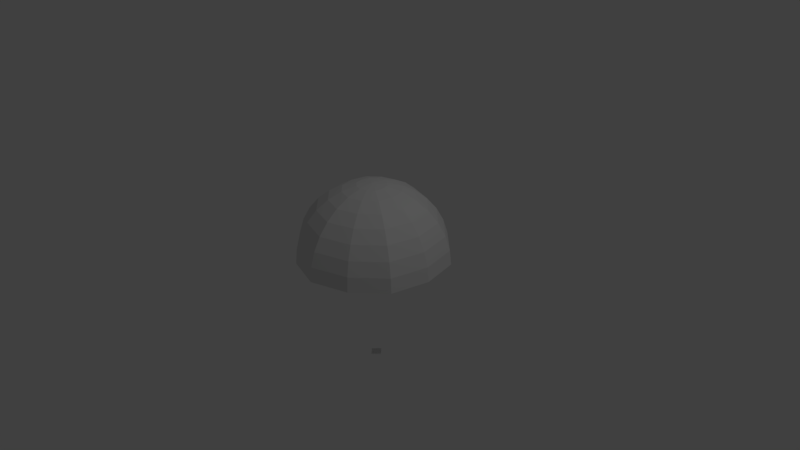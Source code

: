 # Source: parachute.animated.blend  (saved by Blender 2.77.0; exported with 4.5.12 LTS)
import bpy
from mathutils import Matrix  # noqa: F401  (used for matrix-valued properties, if any)

bpy.ops.wm.read_factory_settings(use_empty=True)
scene = bpy.context.scene
scene.name = 'Scene'

# ---- collections
col_collection_1 = bpy.data.collections.new('Collection 1'); scene.collection.children.link(col_collection_1)

# ---- world
world_world = bpy.data.worlds.new('World'); scene.world = world_world
world_world.color = (0.05088, 0.05088, 0.05088)
world_world.use_sun_shadow = False
world_world.sun_shadow_jitter_overblur = 0.0
world_world.cycles.sampling_method = 'MANUAL'

# ---- cameras
cam_camera = bpy.data.cameras.new('Camera')
cam_camera.clip_end = 100.0
cam_camera.lens = 35.0
cam_camera.sensor_width = 32.0
cam_camera.sensor_height = 18.0
cam_camera.ortho_scale = 7.314
cam_camera.dof.focus_distance = 0.0
cam_camera.dof.aperture_fstop = 128.0

# ---- lights
light_lamp = bpy.data.lights.new('Lamp', 'POINT')
light_lamp.transmission_factor = 0.0
light_lamp.cutoff_distance = 30.0
light_lamp.energy = 100.0
light_lamp.shadow_buffer_clip_start = 1.001
light_lamp.shadow_soft_size = 0.1
light_lamp.shadow_maximum_resolution = 0.006
light_lamp.use_absolute_resolution = True

# ---- meshes
me_sphere = bpy.data.meshes.new('Sphere')
me_sphere.from_pydata([(0.09059, 0.0, -1.5), (-0.09059, 0.0, -1.5), (0.0, 0.09059, -1.5), (0.0, -0.09059, -1.5), (-0.3827, -3.576e-07, 0.9239), (-0.5556, -3.576e-07, 0.8315), (-0.7071, -3.576e-07, 0.7071), (-0.8315, -3.576e-07, 0.5556), (-0.9239, -3.576e-07, 0.3827), (-0.9808, -3.576e-07, 0.1951), (-1.0, -3.576e-07, 0.0), (-0.173, 0.0999, 0.9808), (-0.3394, 0.196, 0.9239), (-0.4928, 0.2845, 0.8315), (-0.6272, 0.3621, 0.7071), (-0.7375, 0.4258, 0.5556), (-0.8194, 0.4731, 0.3827), (-0.8699, 0.5022, 0.1951), (-0.8869, 0.5121, 0.0), (-0.09754, 0.169, 0.9808), (-0.1913, 0.3314, 0.9239), (-0.2778, 0.4811, 0.8315), (-0.3536, 0.6124, 0.7071), (-0.4157, 0.7201, 0.5556), (-0.4619, 0.8001, 0.3827), (-0.4904, 0.8494, 0.1951), (-0.5, 0.866, 0.0), (5.36e-07, 0.1998, 0.9808), (4.764e-07, 0.3919, 0.9239), (4.764e-07, 0.569, 0.8315), (5.36e-07, 0.7242, 0.7071), (5.36e-07, 0.8516, 0.5556), (4.764e-07, 0.9462, 0.3827), (5.36e-07, 1.004, 0.1951), (5.36e-07, 1.024, 0.0), (0.09755, 0.169, 0.9808), (0.1913, 0.3314, 0.9239), (0.2778, 0.4811, 0.8315), (0.3536, 0.6124, 0.7071), (0.4157, 0.7201, 0.5556), (0.4619, 0.8001, 0.3827), (0.4904, 0.8494, 0.1951), (0.5, 0.866, 0.0), (0.173, 0.0999, 0.9808), (0.3394, 0.196, 0.9239), (0.4928, 0.2845, 0.8315), (0.6272, 0.3621, 0.7071), (0.7375, 0.4258, 0.5556), (0.8194, 0.4731, 0.3827), (0.8699, 0.5022, 0.1951), (0.8869, 0.5121, 0.0), (4.768e-07, -3.576e-07, -1.0), (0.1951, -3.576e-07, 0.9808), (0.3827, -3.576e-07, 0.9239), (0.5556, -3.576e-07, 0.8315), (0.7071, -3.576e-07, 0.7071), (0.8315, -4.768e-07, 0.5556), (0.9239, -3.576e-07, 0.3827), (0.9808, -4.768e-07, 0.1951), (1.0, -4.768e-07, 0.0), (0.173, -0.0999, 0.9808), (0.3394, -0.196, 0.9239), (0.4928, -0.2845, 0.8315), (0.6272, -0.3621, 0.7071), (0.7375, -0.4258, 0.5556), (0.8194, -0.4731, 0.3827), (0.8699, -0.5022, 0.1951), (0.8869, -0.5121, 0.0), (0.09755, -0.169, 0.9808), (0.1913, -0.3314, 0.9239), (0.2778, -0.4811, 0.8315), (0.3536, -0.6124, 0.7071), (0.4157, -0.7201, 0.5556), (0.4619, -0.8001, 0.3827), (0.4904, -0.8494, 0.1951), (0.5, -0.866, 0.0), (4.764e-07, -0.1998, 0.9808), (4.764e-07, -0.3919, 0.9239), (4.764e-07, -0.569, 0.8315), (4.764e-07, -0.7242, 0.7071), (4.168e-07, -0.8516, 0.5556), (4.764e-07, -0.9462, 0.3827), (4.168e-07, -1.004, 0.1951), (4.764e-07, -1.024, 0.0), (3.572e-07, -5.975e-07, 1.0), (-0.09754, -0.169, 0.9808), (-0.1913, -0.3314, 0.9239), (-0.2778, -0.4811, 0.8315), (-0.3536, -0.6124, 0.7071), (-0.4157, -0.7201, 0.5556), (-0.4619, -0.8001, 0.3827), (-0.4904, -0.8494, 0.1951), (-0.5, -0.866, 0.0), (-0.173, -0.0999, 0.9808), (-0.3394, -0.196, 0.9239), (-0.4928, -0.2845, 0.8315), (-0.6272, -0.3621, 0.7071), (-0.7375, -0.4258, 0.5556), (-0.8194, -0.4731, 0.3827), (-0.8699, -0.5022, 0.1951), (-0.8869, -0.5121, 0.0), (-0.1951, -3.576e-07, 0.9808)], [(2, 34), (1, 10), (0, 59), (3, 83)], [(1, 2, 0, 3), (8, 7, 15, 16), (9, 8, 16, 17), (10, 9, 17, 18), (101, 84, 11), (4, 101, 11, 12), (5, 4, 12, 13), (6, 5, 13, 14), (7, 6, 14, 15), (15, 14, 22, 23), (16, 15, 23, 24), (17, 16, 24, 25), (18, 17, 25, 26), (11, 84, 19), (12, 11, 19, 20), (13, 12, 20, 21), (14, 13, 21, 22), (20, 19, 27, 28), (21, 20, 28, 29), (22, 21, 29, 30), (23, 22, 30, 31), (24, 23, 31, 32), (25, 24, 32, 33), (26, 25, 33, 34), (19, 84, 27), (32, 31, 39, 40), (33, 32, 40, 41), (34, 33, 41, 42), (27, 84, 35), (28, 27, 35, 36), (29, 28, 36, 37), (30, 29, 37, 38), (31, 30, 38, 39), (36, 35, 43, 44), (37, 36, 44, 45), (38, 37, 45, 46), (39, 38, 46, 47), (40, 39, 47, 48), (41, 40, 48, 49), (42, 41, 49, 50), (35, 84, 43), (48, 47, 56, 57), (49, 48, 57, 58), (50, 49, 58, 59), (43, 84, 52), (44, 43, 52, 53), (45, 44, 53, 54), (46, 45, 54, 55), (47, 46, 55, 56), (54, 53, 61, 62), (55, 54, 62, 63), (56, 55, 63, 64), (57, 56, 64, 65), (58, 57, 65, 66), (59, 58, 66, 67), (52, 84, 60), (53, 52, 60, 61), (66, 65, 73, 74), (67, 66, 74, 75), (60, 84, 68), (61, 60, 68, 69), (62, 61, 69, 70), (63, 62, 70, 71), (64, 63, 71, 72), (65, 64, 72, 73), (71, 70, 78, 79), (72, 71, 79, 80), (73, 72, 80, 81), (74, 73, 81, 82), (75, 74, 82, 83), (68, 84, 76), (69, 68, 76, 77), (70, 69, 77, 78), (83, 82, 91, 92), (76, 84, 85), (77, 76, 85, 86), (78, 77, 86, 87), (79, 78, 87, 88), (80, 79, 88, 89), (81, 80, 89, 90), (82, 81, 90, 91), (88, 87, 95, 96), (89, 88, 96, 97), (90, 89, 97, 98), (91, 90, 98, 99), (92, 91, 99, 100), (85, 84, 93), (86, 85, 93, 94), (87, 86, 94, 95), (100, 99, 9, 10), (93, 84, 101), (94, 93, 101, 4), (95, 94, 4, 5), (96, 95, 5, 6), (97, 96, 6, 7), (98, 97, 7, 8), (99, 98, 8, 9)])
me_sphere.use_remesh_preserve_volume = False
me_sphere.use_remesh_preserve_attributes = False
me_sphere.use_mirror_vertex_groups = False
me_sphere.update()

# ---- objects
ob_sphere = bpy.data.objects.new('Sphere', me_sphere)
ob_lamp = bpy.data.objects.new('Lamp', light_lamp)
ob_camera = bpy.data.objects.new('Camera', cam_camera)

# ---- transforms, parenting, visibility, modifiers, constraints
ob_sphere.location = (0.0, 0.0, 0.0)
ob_sphere.lineart.crease_threshold = 0.0
_vg = ob_sphere.vertex_groups.new(name='effect')
ob_lamp.location = (4.076, 1.005, 5.904)
ob_lamp.rotation_euler = (0.6503, 0.05522, 1.866)
ob_lamp.lock_rotations_4d = False
ob_lamp.empty_display_type = 'ARROWS'
ob_lamp.color = (0.0, 0.0, 0.0, 0.0)
ob_lamp.lineart.crease_threshold = 0.0
ob_camera.location = (7.481, -6.508, 5.344)
ob_camera.rotation_euler = (1.109, 0.01082, 0.8149)
ob_camera.lock_rotations_4d = False
ob_camera.empty_display_type = 'ARROWS'
ob_camera.color = (0.0, 0.0, 0.0, 0.0)
ob_camera.display_type = 'WIRE'
ob_camera.lineart.crease_threshold = 0.0

# ---- collection membership
col_collection_1.objects.link(ob_sphere)
col_collection_1.objects.link(ob_lamp)
col_collection_1.objects.link(ob_camera)

# ---- scene / render settings (as saved in the file)
scene.camera = ob_camera
scene.frame_start = 0; scene.frame_end = 30; scene.frame_set(5)
scene.render.engine = 'BLENDER_EEVEE_NEXT'
scene.render.resolution_percentage = 50
scene.render.dither_intensity = 0.0
scene.cycles.use_denoising = False
scene.cycles.samples = 128
scene.cycles.sampling_pattern = 'TABULATED_SOBOL'
scene.cycles.light_sampling_threshold = 0.0
scene.cycles.use_adaptive_sampling = False
scene.cycles.use_light_tree = False
scene.cycles.blur_glossy = 0.0
scene.cycles.sample_clamp_indirect = 0.0
scene.view_settings.view_transform = 'Standard'
bpy.context.view_layer.update()
